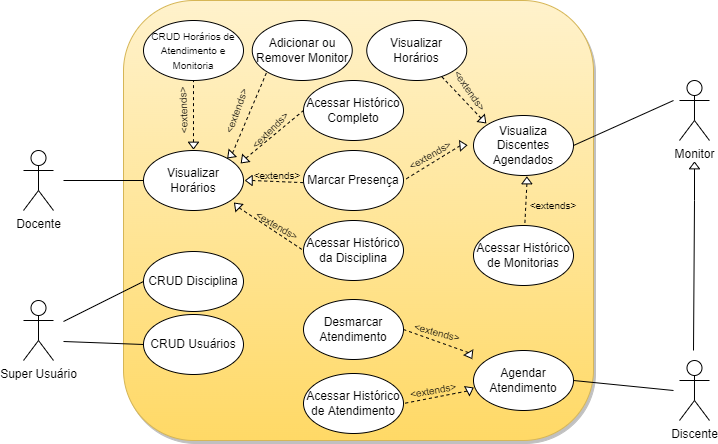

The diagram above was exported from draw.io. Its source (the exported page's mxGraphModel, read from the mxfile embedded in the PNG):
<mxGraphModel dx="1101" dy="519" grid="1" gridSize="10" guides="1" tooltips="1" connect="1" arrows="1" fold="1" page="1" pageScale="1" pageWidth="827" pageHeight="1169" math="0" shadow="0">
  <root>
    <mxCell id="0" />
    <mxCell id="1" parent="0" />
    <mxCell id="tC8c2DfcHsU6ZcnMG0m2-9" value="Discente" style="shape=umlActor;verticalLabelPosition=bottom;verticalAlign=top;html=1;outlineConnect=0;" parent="1" vertex="1">
      <mxGeometry x="835.99" y="920" width="30" height="60" as="geometry" />
    </mxCell>
    <mxCell id="tC8c2DfcHsU6ZcnMG0m2-10" value="Docente" style="shape=umlActor;verticalLabelPosition=bottom;verticalAlign=top;html=1;outlineConnect=0;" parent="1" vertex="1">
      <mxGeometry x="180" y="710" width="30" height="60" as="geometry" />
    </mxCell>
    <mxCell id="tC8c2DfcHsU6ZcnMG0m2-27" value="" style="rounded=1;whiteSpace=wrap;html=1;rotation=0;strokeWidth=1;glass=0;shadow=1;sketch=0;fillColor=#fff2cc;strokeColor=#d6b656;gradientColor=#ffd966;arcSize=16;" parent="1" vertex="1">
      <mxGeometry x="280" y="560" width="470" height="440" as="geometry" />
    </mxCell>
    <mxCell id="tC8c2DfcHsU6ZcnMG0m2-15" value="&lt;font style=&quot;font-size: 10px;&quot;&gt;CRUD Horários de Atendimento e Monitoria&lt;/font&gt;" style="ellipse;whiteSpace=wrap;html=1;" parent="1" vertex="1">
      <mxGeometry x="300" y="580" width="100" height="60" as="geometry" />
    </mxCell>
    <mxCell id="tC8c2DfcHsU6ZcnMG0m2-16" value="Adicionar ou Remover Monitor" style="ellipse;whiteSpace=wrap;html=1;" parent="1" vertex="1">
      <mxGeometry x="408.75" y="580" width="100" height="60" as="geometry" />
    </mxCell>
    <mxCell id="tC8c2DfcHsU6ZcnMG0m2-18" value="Marcar Presença" style="ellipse;whiteSpace=wrap;html=1;" parent="1" vertex="1">
      <mxGeometry x="460" y="710" width="100" height="60" as="geometry" />
    </mxCell>
    <mxCell id="tC8c2DfcHsU6ZcnMG0m2-19" value="Acessar Histórico da Disciplina" style="ellipse;whiteSpace=wrap;html=1;" parent="1" vertex="1">
      <mxGeometry x="460" y="780" width="100" height="60" as="geometry" />
    </mxCell>
    <mxCell id="tC8c2DfcHsU6ZcnMG0m2-20" value="Acessar Histórico de Atendimento" style="ellipse;whiteSpace=wrap;html=1;" parent="1" vertex="1">
      <mxGeometry x="460" y="933" width="100" height="60" as="geometry" />
    </mxCell>
    <mxCell id="b-xC8sey6Y6pxHesswn6-1" value="Monitor" style="shape=umlActor;verticalLabelPosition=bottom;verticalAlign=top;html=1;outlineConnect=0;" parent="1" vertex="1">
      <mxGeometry x="835.99" y="640" width="30" height="60" as="geometry" />
    </mxCell>
    <mxCell id="b-xC8sey6Y6pxHesswn6-11" value="" style="endArrow=none;html=1;rounded=0;" parent="1" target="b-xC8sey6Y6pxHesswn6-12" edge="1">
      <mxGeometry width="50" height="50" relative="1" as="geometry">
        <mxPoint x="850" y="910" as="sourcePoint" />
        <mxPoint x="851" y="729" as="targetPoint" />
        <Array as="points">
          <mxPoint x="851" y="760" />
        </Array>
      </mxGeometry>
    </mxCell>
    <mxCell id="b-xC8sey6Y6pxHesswn6-12" value="" style="triangle;whiteSpace=wrap;html=1;rotation=-90;" parent="1" vertex="1">
      <mxGeometry x="847.62" y="720" width="6.75" height="10" as="geometry" />
    </mxCell>
    <mxCell id="b-xC8sey6Y6pxHesswn6-17" value="Desmarcar Atendimento" style="ellipse;whiteSpace=wrap;html=1;" parent="1" vertex="1">
      <mxGeometry x="460" y="859" width="100" height="60" as="geometry" />
    </mxCell>
    <mxCell id="b-xC8sey6Y6pxHesswn6-19" value="" style="endArrow=none;html=1;rounded=0;exitX=1;exitY=0.5;exitDx=0;exitDy=0;" parent="1" edge="1">
      <mxGeometry width="50" height="50" relative="1" as="geometry">
        <mxPoint x="729.9999999999973" y="704.9999999999999" as="sourcePoint" />
        <mxPoint x="830" y="660" as="targetPoint" />
      </mxGeometry>
    </mxCell>
    <mxCell id="b-xC8sey6Y6pxHesswn6-22" value="" style="endArrow=none;html=1;rounded=0;exitX=1;exitY=0.5;exitDx=0;exitDy=0;startArrow=none;" parent="1" source="nDorU0vsq1QZAx5ShepY-27" edge="1">
      <mxGeometry width="50" height="50" relative="1" as="geometry">
        <mxPoint x="550" y="900" as="sourcePoint" />
        <mxPoint x="830" y="950" as="targetPoint" />
      </mxGeometry>
    </mxCell>
    <mxCell id="nDorU0vsq1QZAx5ShepY-1" value="Visualizar Horários" style="ellipse;whiteSpace=wrap;html=1;" parent="1" vertex="1">
      <mxGeometry x="300" y="710" width="100" height="60" as="geometry" />
    </mxCell>
    <mxCell id="nDorU0vsq1QZAx5ShepY-2" value="" style="endArrow=none;dashed=1;html=1;rounded=0;entryX=0.5;entryY=1;entryDx=0;entryDy=0;exitX=0;exitY=0.5;exitDx=0;exitDy=0;startArrow=none;" parent="1" source="nDorU0vsq1QZAx5ShepY-3" target="tC8c2DfcHsU6ZcnMG0m2-15" edge="1">
      <mxGeometry width="50" height="50" relative="1" as="geometry">
        <mxPoint x="510" y="810" as="sourcePoint" />
        <mxPoint x="560" y="760" as="targetPoint" />
      </mxGeometry>
    </mxCell>
    <mxCell id="nDorU0vsq1QZAx5ShepY-3" value="" style="triangle;whiteSpace=wrap;html=1;rotation=90;" parent="1" vertex="1">
      <mxGeometry x="346.62" y="700" width="6.75" height="10" as="geometry" />
    </mxCell>
    <mxCell id="nDorU0vsq1QZAx5ShepY-9" value="" style="endArrow=none;dashed=1;html=1;rounded=0;entryX=0;entryY=1;entryDx=0;entryDy=0;exitX=0;exitY=0.5;exitDx=0;exitDy=0;startArrow=none;" parent="1" source="nDorU0vsq1QZAx5ShepY-10" target="tC8c2DfcHsU6ZcnMG0m2-16" edge="1">
      <mxGeometry width="50" height="50" relative="1" as="geometry">
        <mxPoint x="540" y="820" as="sourcePoint" />
        <mxPoint x="480" y="670" as="targetPoint" />
      </mxGeometry>
    </mxCell>
    <mxCell id="nDorU0vsq1QZAx5ShepY-10" value="" style="triangle;whiteSpace=wrap;html=1;rotation=135;" parent="1" vertex="1">
      <mxGeometry x="383.25" y="710" width="6.75" height="10" as="geometry" />
    </mxCell>
    <mxCell id="nDorU0vsq1QZAx5ShepY-11" value="" style="endArrow=none;dashed=1;html=1;rounded=0;entryX=0.002;entryY=0.536;entryDx=0;entryDy=0;exitX=0;exitY=0.5;exitDx=0;exitDy=0;startArrow=none;entryPerimeter=0;" parent="1" source="nDorU0vsq1QZAx5ShepY-12" target="tC8c2DfcHsU6ZcnMG0m2-18" edge="1">
      <mxGeometry width="50" height="50" relative="1" as="geometry">
        <mxPoint x="550" y="845" as="sourcePoint" />
        <mxPoint x="459.9999999999998" y="745" as="targetPoint" />
      </mxGeometry>
    </mxCell>
    <mxCell id="nDorU0vsq1QZAx5ShepY-12" value="" style="triangle;whiteSpace=wrap;html=1;rotation=-180;" parent="1" vertex="1">
      <mxGeometry x="402" y="735" width="6.75" height="10" as="geometry" />
    </mxCell>
    <mxCell id="nDorU0vsq1QZAx5ShepY-14" value="" style="endArrow=none;dashed=1;html=1;rounded=0;entryX=0;entryY=0.5;entryDx=0;entryDy=0;exitX=0;exitY=0.5;exitDx=0;exitDy=0;startArrow=none;" parent="1" source="nDorU0vsq1QZAx5ShepY-15" target="tC8c2DfcHsU6ZcnMG0m2-19" edge="1">
      <mxGeometry width="50" height="50" relative="1" as="geometry">
        <mxPoint x="538" y="870" as="sourcePoint" />
        <mxPoint x="438" y="825" as="targetPoint" />
      </mxGeometry>
    </mxCell>
    <mxCell id="nDorU0vsq1QZAx5ShepY-15" value="" style="triangle;whiteSpace=wrap;html=1;rotation=-135;" parent="1" vertex="1">
      <mxGeometry x="390" y="760" width="6.75" height="10" as="geometry" />
    </mxCell>
    <mxCell id="nDorU0vsq1QZAx5ShepY-16" value="" style="endArrow=none;html=1;rounded=0;entryX=0;entryY=0.5;entryDx=0;entryDy=0;" parent="1" target="nDorU0vsq1QZAx5ShepY-1" edge="1">
      <mxGeometry width="50" height="50" relative="1" as="geometry">
        <mxPoint x="220" y="740" as="sourcePoint" />
        <mxPoint x="840" y="670" as="targetPoint" />
      </mxGeometry>
    </mxCell>
    <mxCell id="nDorU0vsq1QZAx5ShepY-20" value="Super Usuário" style="shape=umlActor;verticalLabelPosition=bottom;verticalAlign=top;html=1;outlineConnect=0;" parent="1" vertex="1">
      <mxGeometry x="180" y="860" width="30" height="60" as="geometry" />
    </mxCell>
    <mxCell id="nDorU0vsq1QZAx5ShepY-25" value="CRUD Disciplina" style="ellipse;whiteSpace=wrap;html=1;" parent="1" vertex="1">
      <mxGeometry x="299.99" y="811" width="100" height="60" as="geometry" />
    </mxCell>
    <mxCell id="nDorU0vsq1QZAx5ShepY-26" value="" style="endArrow=none;html=1;rounded=0;entryX=0;entryY=0.5;entryDx=0;entryDy=0;" parent="1" target="nDorU0vsq1QZAx5ShepY-25" edge="1">
      <mxGeometry width="50" height="50" relative="1" as="geometry">
        <mxPoint x="220" y="881" as="sourcePoint" />
        <mxPoint x="310" y="821" as="targetPoint" />
      </mxGeometry>
    </mxCell>
    <mxCell id="nDorU0vsq1QZAx5ShepY-27" value="Agendar Atendimento" style="ellipse;whiteSpace=wrap;html=1;" parent="1" vertex="1">
      <mxGeometry x="630" y="910" width="100" height="60" as="geometry" />
    </mxCell>
    <mxCell id="nDorU0vsq1QZAx5ShepY-30" value="" style="endArrow=none;dashed=1;html=1;rounded=0;entryX=1;entryY=0.5;entryDx=0;entryDy=0;exitX=0;exitY=0.5;exitDx=0;exitDy=0;startArrow=none;" parent="1" source="nDorU0vsq1QZAx5ShepY-31" target="b-xC8sey6Y6pxHesswn6-17" edge="1">
      <mxGeometry width="50" height="50" relative="1" as="geometry">
        <mxPoint x="768" y="1060" as="sourcePoint" />
        <mxPoint x="768" y="1155" as="targetPoint" />
      </mxGeometry>
    </mxCell>
    <mxCell id="nDorU0vsq1QZAx5ShepY-31" value="" style="triangle;whiteSpace=wrap;html=1;rotation=60;" parent="1" vertex="1">
      <mxGeometry x="623.25" y="910" width="6.75" height="10" as="geometry" />
    </mxCell>
    <mxCell id="nDorU0vsq1QZAx5ShepY-34" value="" style="endArrow=none;dashed=1;html=1;rounded=0;entryX=1;entryY=0.5;entryDx=0;entryDy=0;exitX=0;exitY=0.5;exitDx=0;exitDy=0;startArrow=none;" parent="1" source="nDorU0vsq1QZAx5ShepY-35" target="tC8c2DfcHsU6ZcnMG0m2-20" edge="1">
      <mxGeometry width="50" height="50" relative="1" as="geometry">
        <mxPoint x="778" y="1030" as="sourcePoint" />
        <mxPoint x="570" y="920" as="targetPoint" />
      </mxGeometry>
    </mxCell>
    <mxCell id="nDorU0vsq1QZAx5ShepY-35" value="" style="triangle;whiteSpace=wrap;html=1;rotation=-28;" parent="1" vertex="1">
      <mxGeometry x="623.25" y="944" width="6.75" height="10" as="geometry" />
    </mxCell>
    <mxCell id="nDorU0vsq1QZAx5ShepY-42" value="" style="endArrow=none;dashed=1;html=1;rounded=0;entryX=1;entryY=0.5;entryDx=0;entryDy=0;exitX=0;exitY=0.5;exitDx=0;exitDy=0;startArrow=none;" parent="1" source="nDorU0vsq1QZAx5ShepY-43" target="tC8c2DfcHsU6ZcnMG0m2-18" edge="1">
      <mxGeometry width="50" height="50" relative="1" as="geometry">
        <mxPoint x="774.5" y="1015" as="sourcePoint" />
        <mxPoint x="546.5" y="785" as="targetPoint" />
      </mxGeometry>
    </mxCell>
    <mxCell id="nDorU0vsq1QZAx5ShepY-43" value="" style="triangle;whiteSpace=wrap;html=1;rotation=-5;" parent="1" vertex="1">
      <mxGeometry x="616.5" y="700" width="6.75" height="10" as="geometry" />
    </mxCell>
    <mxCell id="AvA6_JNmiwo8n-t7ebyZ-6" value="CRUD Usuários" style="ellipse;whiteSpace=wrap;html=1;" parent="1" vertex="1">
      <mxGeometry x="299.99" y="874" width="100" height="60" as="geometry" />
    </mxCell>
    <mxCell id="AvA6_JNmiwo8n-t7ebyZ-8" value="" style="endArrow=none;html=1;rounded=0;entryX=0;entryY=0.5;entryDx=0;entryDy=0;" parent="1" target="AvA6_JNmiwo8n-t7ebyZ-6" edge="1">
      <mxGeometry width="50" height="50" relative="1" as="geometry">
        <mxPoint x="220" y="901" as="sourcePoint" />
        <mxPoint x="309.99" y="851" as="targetPoint" />
      </mxGeometry>
    </mxCell>
    <mxCell id="BR4V8nwTcCJt6WUyGZFq-3" value="Visualiza Discentes Agendados" style="ellipse;whiteSpace=wrap;html=1;" parent="1" vertex="1">
      <mxGeometry x="630" y="675" width="100" height="60" as="geometry" />
    </mxCell>
    <mxCell id="BR4V8nwTcCJt6WUyGZFq-4" value="Acessar Histórico de Monitorias" style="ellipse;whiteSpace=wrap;html=1;" parent="1" vertex="1">
      <mxGeometry x="630" y="785" width="100" height="60" as="geometry" />
    </mxCell>
    <mxCell id="BR4V8nwTcCJt6WUyGZFq-5" value="" style="endArrow=none;dashed=1;html=1;rounded=0;exitX=0;exitY=0.5;exitDx=0;exitDy=0;startArrow=none;" parent="1" source="BR4V8nwTcCJt6WUyGZFq-6" target="BR4V8nwTcCJt6WUyGZFq-4" edge="1">
      <mxGeometry width="50" height="50" relative="1" as="geometry">
        <mxPoint x="838" y="1050" as="sourcePoint" />
        <mxPoint x="610" y="820" as="targetPoint" />
      </mxGeometry>
    </mxCell>
    <mxCell id="BR4V8nwTcCJt6WUyGZFq-6" value="" style="triangle;whiteSpace=wrap;html=1;rotation=-90;" parent="1" vertex="1">
      <mxGeometry x="680" y="735" width="6.75" height="10" as="geometry" />
    </mxCell>
    <mxCell id="BR4V8nwTcCJt6WUyGZFq-13" value="Visualizar Horários" style="ellipse;whiteSpace=wrap;html=1;" parent="1" vertex="1">
      <mxGeometry x="523.25" y="580" width="100" height="60" as="geometry" />
    </mxCell>
    <mxCell id="BR4V8nwTcCJt6WUyGZFq-15" value="" style="endArrow=none;dashed=1;html=1;rounded=0;exitX=0;exitY=0.5;exitDx=0;exitDy=0;startArrow=none;" parent="1" source="BR4V8nwTcCJt6WUyGZFq-16" target="BR4V8nwTcCJt6WUyGZFq-13" edge="1">
      <mxGeometry width="50" height="50" relative="1" as="geometry">
        <mxPoint x="794.5" y="990" as="sourcePoint" />
        <mxPoint x="580" y="715" as="targetPoint" />
      </mxGeometry>
    </mxCell>
    <mxCell id="BR4V8nwTcCJt6WUyGZFq-16" value="" style="triangle;whiteSpace=wrap;html=1;rotation=45;" parent="1" vertex="1">
      <mxGeometry x="636.5" y="675" width="6.75" height="10" as="geometry" />
    </mxCell>
    <mxCell id="BR4V8nwTcCJt6WUyGZFq-18" value="Acessar Histórico Completo" style="ellipse;whiteSpace=wrap;html=1;" parent="1" vertex="1">
      <mxGeometry x="460" y="640" width="100" height="60" as="geometry" />
    </mxCell>
    <mxCell id="BR4V8nwTcCJt6WUyGZFq-20" value="" style="endArrow=none;dashed=1;html=1;rounded=0;entryX=0;entryY=0.5;entryDx=0;entryDy=0;exitX=0;exitY=0.5;exitDx=0;exitDy=0;startArrow=none;" parent="1" source="BR4V8nwTcCJt6WUyGZFq-21" target="BR4V8nwTcCJt6WUyGZFq-18" edge="1">
      <mxGeometry width="50" height="50" relative="1" as="geometry">
        <mxPoint x="544.75" y="825" as="sourcePoint" />
        <mxPoint x="444.75" y="640" as="targetPoint" />
      </mxGeometry>
    </mxCell>
    <mxCell id="BR4V8nwTcCJt6WUyGZFq-21" value="" style="triangle;whiteSpace=wrap;html=1;rotation=135;" parent="1" vertex="1">
      <mxGeometry x="396.75" y="715" width="6.75" height="10" as="geometry" />
    </mxCell>
    <mxCell id="BR4V8nwTcCJt6WUyGZFq-23" value="&amp;lt;extends&amp;gt;" style="text;html=1;strokeColor=none;fillColor=none;align=center;verticalAlign=middle;whiteSpace=wrap;rounded=0;fontSize=10;rotation=30;" parent="1" vertex="1">
      <mxGeometry x="403.5" y="770" width="60" height="30" as="geometry" />
    </mxCell>
    <mxCell id="BR4V8nwTcCJt6WUyGZFq-24" value="&amp;lt;extends&amp;gt;" style="text;html=1;strokeColor=none;fillColor=none;align=center;verticalAlign=middle;whiteSpace=wrap;rounded=0;fontSize=10;rotation=0;" parent="1" vertex="1">
      <mxGeometry x="403.5" y="720" width="60" height="30" as="geometry" />
    </mxCell>
    <mxCell id="BR4V8nwTcCJt6WUyGZFq-25" value="&amp;lt;extends&amp;gt;" style="text;html=1;strokeColor=none;fillColor=none;align=center;verticalAlign=middle;whiteSpace=wrap;rounded=0;fontSize=10;rotation=-45;" parent="1" vertex="1">
      <mxGeometry x="396.75" y="675" width="60" height="30" as="geometry" />
    </mxCell>
    <mxCell id="BR4V8nwTcCJt6WUyGZFq-27" value="&amp;lt;extends&amp;gt;" style="text;html=1;strokeColor=none;fillColor=none;align=center;verticalAlign=middle;whiteSpace=wrap;rounded=0;fontSize=10;rotation=-70;" parent="1" vertex="1">
      <mxGeometry x="363.38" y="655" width="60" height="30" as="geometry" />
    </mxCell>
    <mxCell id="BR4V8nwTcCJt6WUyGZFq-28" value="&amp;lt;extends&amp;gt;" style="text;html=1;strokeColor=none;fillColor=none;align=center;verticalAlign=middle;whiteSpace=wrap;rounded=0;fontSize=10;rotation=-92;" parent="1" vertex="1">
      <mxGeometry x="310" y="655" width="60" height="30" as="geometry" />
    </mxCell>
    <mxCell id="BR4V8nwTcCJt6WUyGZFq-29" value="&amp;lt;extends&amp;gt;" style="text;html=1;strokeColor=none;fillColor=none;align=center;verticalAlign=middle;whiteSpace=wrap;rounded=0;fontSize=10;rotation=0;" parent="1" vertex="1">
      <mxGeometry x="680" y="750" width="60" height="30" as="geometry" />
    </mxCell>
    <mxCell id="BR4V8nwTcCJt6WUyGZFq-32" value="&amp;lt;extends&amp;gt;" style="text;html=1;strokeColor=none;fillColor=none;align=center;verticalAlign=middle;whiteSpace=wrap;rounded=0;fontSize=10;rotation=-30;" parent="1" vertex="1">
      <mxGeometry x="556.5" y="700" width="60" height="30" as="geometry" />
    </mxCell>
    <mxCell id="BR4V8nwTcCJt6WUyGZFq-33" value="&amp;lt;extends&amp;gt;" style="text;html=1;strokeColor=none;fillColor=none;align=center;verticalAlign=middle;whiteSpace=wrap;rounded=0;fontSize=10;rotation=55;" parent="1" vertex="1">
      <mxGeometry x="596.63" y="635" width="60" height="30" as="geometry" />
    </mxCell>
    <mxCell id="BR4V8nwTcCJt6WUyGZFq-34" value="&amp;lt;extends&amp;gt;" style="text;html=1;strokeColor=none;fillColor=none;align=center;verticalAlign=middle;whiteSpace=wrap;rounded=0;fontSize=10;rotation=15;" parent="1" vertex="1">
      <mxGeometry x="564.25" y="877" width="60" height="30" as="geometry" />
    </mxCell>
    <mxCell id="BR4V8nwTcCJt6WUyGZFq-35" value="&amp;lt;extends&amp;gt;" style="text;html=1;strokeColor=none;fillColor=none;align=center;verticalAlign=middle;whiteSpace=wrap;rounded=0;fontSize=10;rotation=-10;" parent="1" vertex="1">
      <mxGeometry x="560" y="935" width="60" height="30" as="geometry" />
    </mxCell>
  </root>
</mxGraphModel>